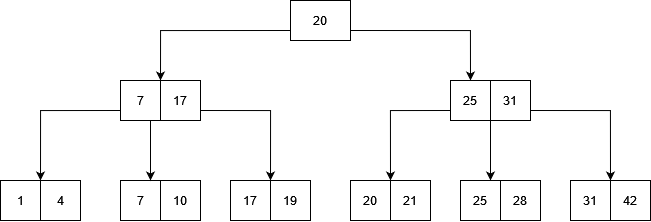

The diagram above was exported from draw.io. Its source (the exported page's mxGraphModel, read from the mxfile embedded in the PNG):
<mxGraphModel dx="849" dy="713" grid="1" gridSize="10" guides="1" tooltips="1" connect="1" arrows="1" fold="1" page="1" pageScale="1" pageWidth="850" pageHeight="1100" math="0" shadow="0">
  <root>
    <mxCell id="0" />
    <mxCell id="1" parent="0" />
    <mxCell id="y3RU4pJ2JsnT7BQgzvrZ-29" style="edgeStyle=orthogonalEdgeStyle;rounded=0;orthogonalLoop=1;jettySize=auto;html=1;exitX=0;exitY=1;exitDx=0;exitDy=0;entryX=1;entryY=0;entryDx=0;entryDy=0;" edge="1" parent="1" target="y3RU4pJ2JsnT7BQgzvrZ-14">
      <mxGeometry relative="1" as="geometry">
        <mxPoint x="340" y="210" as="sourcePoint" />
        <mxPoint x="210" y="250.0000000000001" as="targetPoint" />
        <Array as="points">
          <mxPoint x="210" y="210" />
        </Array>
      </mxGeometry>
    </mxCell>
    <mxCell id="y3RU4pJ2JsnT7BQgzvrZ-30" style="edgeStyle=orthogonalEdgeStyle;rounded=0;orthogonalLoop=1;jettySize=auto;html=1;exitX=1;exitY=0.75;exitDx=0;exitDy=0;entryX=0.5;entryY=0;entryDx=0;entryDy=0;" edge="1" parent="1" source="y3RU4pJ2JsnT7BQgzvrZ-1" target="y3RU4pJ2JsnT7BQgzvrZ-16">
      <mxGeometry relative="1" as="geometry" />
    </mxCell>
    <mxCell id="y3RU4pJ2JsnT7BQgzvrZ-1" value="20" style="rounded=0;whiteSpace=wrap;html=1;" vertex="1" parent="1">
      <mxGeometry x="340" y="180" width="60" height="40" as="geometry" />
    </mxCell>
    <mxCell id="y3RU4pJ2JsnT7BQgzvrZ-10" value="7" style="rounded=0;whiteSpace=wrap;html=1;" vertex="1" parent="1">
      <mxGeometry x="170" y="360" width="40" height="40" as="geometry" />
    </mxCell>
    <mxCell id="y3RU4pJ2JsnT7BQgzvrZ-11" value="10" style="rounded=0;whiteSpace=wrap;html=1;" vertex="1" parent="1">
      <mxGeometry x="210" y="360" width="40" height="40" as="geometry" />
    </mxCell>
    <mxCell id="y3RU4pJ2JsnT7BQgzvrZ-32" style="edgeStyle=orthogonalEdgeStyle;rounded=0;orthogonalLoop=1;jettySize=auto;html=1;exitX=0;exitY=0.75;exitDx=0;exitDy=0;entryX=1;entryY=0;entryDx=0;entryDy=0;" edge="1" parent="1" source="y3RU4pJ2JsnT7BQgzvrZ-14" target="y3RU4pJ2JsnT7BQgzvrZ-18">
      <mxGeometry relative="1" as="geometry" />
    </mxCell>
    <mxCell id="y3RU4pJ2JsnT7BQgzvrZ-33" style="edgeStyle=orthogonalEdgeStyle;rounded=0;orthogonalLoop=1;jettySize=auto;html=1;exitX=0.75;exitY=1;exitDx=0;exitDy=0;entryX=0.75;entryY=0;entryDx=0;entryDy=0;" edge="1" parent="1" source="y3RU4pJ2JsnT7BQgzvrZ-14" target="y3RU4pJ2JsnT7BQgzvrZ-10">
      <mxGeometry relative="1" as="geometry" />
    </mxCell>
    <mxCell id="y3RU4pJ2JsnT7BQgzvrZ-14" value="7" style="rounded=0;whiteSpace=wrap;html=1;" vertex="1" parent="1">
      <mxGeometry x="170" y="260" width="40" height="40" as="geometry" />
    </mxCell>
    <mxCell id="y3RU4pJ2JsnT7BQgzvrZ-34" style="edgeStyle=orthogonalEdgeStyle;rounded=0;orthogonalLoop=1;jettySize=auto;html=1;exitX=1;exitY=0.75;exitDx=0;exitDy=0;entryX=0;entryY=0;entryDx=0;entryDy=0;" edge="1" parent="1" source="y3RU4pJ2JsnT7BQgzvrZ-15" target="y3RU4pJ2JsnT7BQgzvrZ-21">
      <mxGeometry relative="1" as="geometry" />
    </mxCell>
    <mxCell id="y3RU4pJ2JsnT7BQgzvrZ-15" value="17" style="rounded=0;whiteSpace=wrap;html=1;" vertex="1" parent="1">
      <mxGeometry x="210" y="260" width="40" height="40" as="geometry" />
    </mxCell>
    <mxCell id="y3RU4pJ2JsnT7BQgzvrZ-16" value="25" style="rounded=0;whiteSpace=wrap;html=1;" vertex="1" parent="1">
      <mxGeometry x="500" y="260" width="40" height="40" as="geometry" />
    </mxCell>
    <mxCell id="y3RU4pJ2JsnT7BQgzvrZ-36" style="edgeStyle=orthogonalEdgeStyle;rounded=0;orthogonalLoop=1;jettySize=auto;html=1;exitX=0;exitY=1;exitDx=0;exitDy=0;entryX=0.75;entryY=0;entryDx=0;entryDy=0;" edge="1" parent="1" source="y3RU4pJ2JsnT7BQgzvrZ-17" target="y3RU4pJ2JsnT7BQgzvrZ-24">
      <mxGeometry relative="1" as="geometry" />
    </mxCell>
    <mxCell id="y3RU4pJ2JsnT7BQgzvrZ-37" style="edgeStyle=orthogonalEdgeStyle;rounded=0;orthogonalLoop=1;jettySize=auto;html=1;exitX=1;exitY=0.75;exitDx=0;exitDy=0;entryX=0;entryY=0;entryDx=0;entryDy=0;" edge="1" parent="1" source="y3RU4pJ2JsnT7BQgzvrZ-17" target="y3RU4pJ2JsnT7BQgzvrZ-27">
      <mxGeometry relative="1" as="geometry" />
    </mxCell>
    <mxCell id="y3RU4pJ2JsnT7BQgzvrZ-17" value="31" style="rounded=0;whiteSpace=wrap;html=1;" vertex="1" parent="1">
      <mxGeometry x="540" y="260" width="40" height="40" as="geometry" />
    </mxCell>
    <mxCell id="y3RU4pJ2JsnT7BQgzvrZ-18" value="1" style="rounded=0;whiteSpace=wrap;html=1;" vertex="1" parent="1">
      <mxGeometry x="50" y="360" width="40" height="40" as="geometry" />
    </mxCell>
    <mxCell id="y3RU4pJ2JsnT7BQgzvrZ-19" value="4" style="rounded=0;whiteSpace=wrap;html=1;" vertex="1" parent="1">
      <mxGeometry x="90" y="360" width="40" height="40" as="geometry" />
    </mxCell>
    <mxCell id="y3RU4pJ2JsnT7BQgzvrZ-20" value="17" style="rounded=0;whiteSpace=wrap;html=1;" vertex="1" parent="1">
      <mxGeometry x="280" y="360" width="40" height="40" as="geometry" />
    </mxCell>
    <mxCell id="y3RU4pJ2JsnT7BQgzvrZ-21" value="19" style="rounded=0;whiteSpace=wrap;html=1;" vertex="1" parent="1">
      <mxGeometry x="320" y="360" width="40" height="40" as="geometry" />
    </mxCell>
    <mxCell id="y3RU4pJ2JsnT7BQgzvrZ-22" value="20" style="rounded=0;whiteSpace=wrap;html=1;" vertex="1" parent="1">
      <mxGeometry x="400" y="360" width="40" height="40" as="geometry" />
    </mxCell>
    <mxCell id="y3RU4pJ2JsnT7BQgzvrZ-23" value="21" style="rounded=0;whiteSpace=wrap;html=1;" vertex="1" parent="1">
      <mxGeometry x="440" y="360" width="40" height="40" as="geometry" />
    </mxCell>
    <mxCell id="y3RU4pJ2JsnT7BQgzvrZ-24" value="25" style="rounded=0;whiteSpace=wrap;html=1;" vertex="1" parent="1">
      <mxGeometry x="510" y="360" width="40" height="40" as="geometry" />
    </mxCell>
    <mxCell id="y3RU4pJ2JsnT7BQgzvrZ-25" value="28" style="rounded=0;whiteSpace=wrap;html=1;" vertex="1" parent="1">
      <mxGeometry x="550" y="360" width="40" height="40" as="geometry" />
    </mxCell>
    <mxCell id="y3RU4pJ2JsnT7BQgzvrZ-26" value="31" style="rounded=0;whiteSpace=wrap;html=1;" vertex="1" parent="1">
      <mxGeometry x="620" y="360" width="40" height="40" as="geometry" />
    </mxCell>
    <mxCell id="y3RU4pJ2JsnT7BQgzvrZ-27" value="42" style="rounded=0;whiteSpace=wrap;html=1;" vertex="1" parent="1">
      <mxGeometry x="660" y="360" width="40" height="40" as="geometry" />
    </mxCell>
    <mxCell id="y3RU4pJ2JsnT7BQgzvrZ-35" style="edgeStyle=orthogonalEdgeStyle;rounded=0;orthogonalLoop=1;jettySize=auto;html=1;exitX=0;exitY=0.75;exitDx=0;exitDy=0;entryX=0;entryY=0;entryDx=0;entryDy=0;" edge="1" parent="1" source="y3RU4pJ2JsnT7BQgzvrZ-16" target="y3RU4pJ2JsnT7BQgzvrZ-23">
      <mxGeometry relative="1" as="geometry" />
    </mxCell>
  </root>
</mxGraphModel>